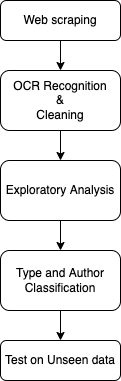

The diagram above was exported from draw.io. Its source (the exported page's mxGraphModel, read from the mxfile embedded in the PNG):
<mxGraphModel dx="895" dy="501" grid="1" gridSize="10" guides="1" tooltips="1" connect="1" arrows="1" fold="1" page="1" pageScale="1" pageWidth="827" pageHeight="1169" math="0" shadow="0">
  <root>
    <mxCell id="WIyWlLk6GJQsqaUBKTNV-0" />
    <mxCell id="WIyWlLk6GJQsqaUBKTNV-1" parent="WIyWlLk6GJQsqaUBKTNV-0" />
    <mxCell id="WIyWlLk6GJQsqaUBKTNV-3" value="Web scraping" style="rounded=1;whiteSpace=wrap;html=1;fontSize=12;glass=0;strokeWidth=1;shadow=0;" parent="WIyWlLk6GJQsqaUBKTNV-1" vertex="1">
      <mxGeometry x="160" y="80" width="120" height="40" as="geometry" />
    </mxCell>
    <mxCell id="WIyWlLk6GJQsqaUBKTNV-11" value="Test on Unseen data" style="rounded=1;whiteSpace=wrap;html=1;fontSize=12;glass=0;strokeWidth=1;shadow=0;" parent="WIyWlLk6GJQsqaUBKTNV-1" vertex="1">
      <mxGeometry x="160" y="420" width="120" height="40" as="geometry" />
    </mxCell>
    <mxCell id="wU5uDGPbBA9ZqaGYl6Jr-1" value="" style="endArrow=classic;html=1;rounded=0;exitX=0.5;exitY=1;exitDx=0;exitDy=0;" edge="1" parent="WIyWlLk6GJQsqaUBKTNV-1" source="wU5uDGPbBA9ZqaGYl6Jr-3" target="wU5uDGPbBA9ZqaGYl6Jr-6">
      <mxGeometry width="50" height="50" relative="1" as="geometry">
        <mxPoint x="220" y="250" as="sourcePoint" />
        <mxPoint x="330" y="260" as="targetPoint" />
      </mxGeometry>
    </mxCell>
    <mxCell id="wU5uDGPbBA9ZqaGYl6Jr-2" value="" style="endArrow=classic;html=1;rounded=0;entryX=0.5;entryY=0;entryDx=0;entryDy=0;exitX=0.5;exitY=1;exitDx=0;exitDy=0;" edge="1" parent="WIyWlLk6GJQsqaUBKTNV-1" source="wU5uDGPbBA9ZqaGYl6Jr-6" target="wU5uDGPbBA9ZqaGYl6Jr-7">
      <mxGeometry width="50" height="50" relative="1" as="geometry">
        <mxPoint x="220" y="370" as="sourcePoint" />
        <mxPoint x="440" y="240" as="targetPoint" />
      </mxGeometry>
    </mxCell>
    <mxCell id="wU5uDGPbBA9ZqaGYl6Jr-3" value="OCR Recognition&lt;br&gt;&amp;amp;&lt;br&gt;Cleaning" style="rounded=1;whiteSpace=wrap;html=1;shadow=0;glass=0;fontFamily=Helvetica;fontSize=12;fontColor=default;strokeColor=default;strokeWidth=1;fillColor=default;" vertex="1" parent="WIyWlLk6GJQsqaUBKTNV-1">
      <mxGeometry x="160" y="150" width="120" height="60" as="geometry" />
    </mxCell>
    <mxCell id="wU5uDGPbBA9ZqaGYl6Jr-4" value="" style="endArrow=classic;html=1;rounded=0;fontFamily=Helvetica;fontSize=12;fontColor=default;exitX=0.5;exitY=1;exitDx=0;exitDy=0;entryX=0.5;entryY=0;entryDx=0;entryDy=0;" edge="1" parent="WIyWlLk6GJQsqaUBKTNV-1" source="WIyWlLk6GJQsqaUBKTNV-3" target="wU5uDGPbBA9ZqaGYl6Jr-3">
      <mxGeometry width="50" height="50" relative="1" as="geometry">
        <mxPoint x="390" y="270" as="sourcePoint" />
        <mxPoint x="440" y="220" as="targetPoint" />
      </mxGeometry>
    </mxCell>
    <mxCell id="wU5uDGPbBA9ZqaGYl6Jr-6" value="Exploratory Analysis" style="rounded=1;whiteSpace=wrap;html=1;shadow=0;glass=0;fontFamily=Helvetica;fontSize=12;fontColor=default;strokeColor=default;strokeWidth=1;fillColor=default;" vertex="1" parent="WIyWlLk6GJQsqaUBKTNV-1">
      <mxGeometry x="160" y="240" width="120" height="60" as="geometry" />
    </mxCell>
    <mxCell id="wU5uDGPbBA9ZqaGYl6Jr-7" value="Type and Author&lt;br&gt;Classification" style="rounded=1;whiteSpace=wrap;html=1;shadow=0;glass=0;fontFamily=Helvetica;fontSize=12;fontColor=default;strokeColor=default;strokeWidth=1;fillColor=default;" vertex="1" parent="WIyWlLk6GJQsqaUBKTNV-1">
      <mxGeometry x="160" y="330" width="120" height="60" as="geometry" />
    </mxCell>
    <mxCell id="wU5uDGPbBA9ZqaGYl6Jr-9" value="" style="endArrow=classic;html=1;rounded=0;fontFamily=Helvetica;fontSize=12;fontColor=default;exitX=0.5;exitY=1;exitDx=0;exitDy=0;entryX=0.5;entryY=0;entryDx=0;entryDy=0;" edge="1" parent="WIyWlLk6GJQsqaUBKTNV-1" source="wU5uDGPbBA9ZqaGYl6Jr-7" target="WIyWlLk6GJQsqaUBKTNV-11">
      <mxGeometry width="50" height="50" relative="1" as="geometry">
        <mxPoint x="390" y="260" as="sourcePoint" />
        <mxPoint x="440" y="210" as="targetPoint" />
      </mxGeometry>
    </mxCell>
  </root>
</mxGraphModel>